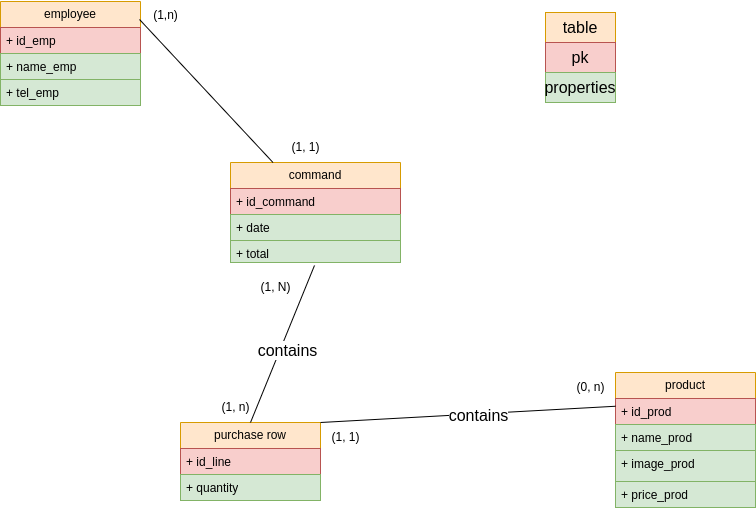

The diagram above was exported from draw.io. Its source (the exported page's mxGraphModel, read from the mxfile embedded in the PNG):
<mxGraphModel dx="1624" dy="955" grid="1" gridSize="10" guides="1" tooltips="1" connect="1" arrows="1" fold="1" page="1" pageScale="1" pageWidth="827" pageHeight="1169" math="0" shadow="0">
  <root>
    <mxCell id="WIyWlLk6GJQsqaUBKTNV-0" />
    <mxCell id="WIyWlLk6GJQsqaUBKTNV-1" parent="WIyWlLk6GJQsqaUBKTNV-0" />
    <mxCell id="ePaI4zPNn-mB_wr7I7Ls-5" value="employee" style="swimlane;fontStyle=0;childLayout=stackLayout;horizontal=1;startSize=26;fillColor=#ffe6cc;horizontalStack=0;resizeParent=1;resizeParentMax=0;resizeLast=0;collapsible=1;marginBottom=0;whiteSpace=wrap;html=1;strokeColor=#d79b00;" parent="WIyWlLk6GJQsqaUBKTNV-1" vertex="1">
      <mxGeometry x="20" y="49" width="140" height="104" as="geometry" />
    </mxCell>
    <mxCell id="ePaI4zPNn-mB_wr7I7Ls-6" value="+ id_emp" style="text;strokeColor=#b85450;fillColor=#f8cecc;align=left;verticalAlign=top;spacingLeft=4;spacingRight=4;overflow=hidden;rotatable=0;points=[[0,0.5],[1,0.5]];portConstraint=eastwest;whiteSpace=wrap;html=1;" parent="ePaI4zPNn-mB_wr7I7Ls-5" vertex="1">
      <mxGeometry y="26" width="140" height="26" as="geometry" />
    </mxCell>
    <mxCell id="ePaI4zPNn-mB_wr7I7Ls-7" value="+ name_emp" style="text;strokeColor=#82b366;fillColor=#d5e8d4;align=left;verticalAlign=top;spacingLeft=4;spacingRight=4;overflow=hidden;rotatable=0;points=[[0,0.5],[1,0.5]];portConstraint=eastwest;whiteSpace=wrap;html=1;" parent="ePaI4zPNn-mB_wr7I7Ls-5" vertex="1">
      <mxGeometry y="52" width="140" height="26" as="geometry" />
    </mxCell>
    <mxCell id="ePaI4zPNn-mB_wr7I7Ls-8" value="+ tel_emp" style="text;strokeColor=#82b366;fillColor=#d5e8d4;align=left;verticalAlign=top;spacingLeft=4;spacingRight=4;overflow=hidden;rotatable=0;points=[[0,0.5],[1,0.5]];portConstraint=eastwest;whiteSpace=wrap;html=1;" parent="ePaI4zPNn-mB_wr7I7Ls-5" vertex="1">
      <mxGeometry y="78" width="140" height="26" as="geometry" />
    </mxCell>
    <mxCell id="ePaI4zPNn-mB_wr7I7Ls-21" value="command" style="swimlane;fontStyle=0;childLayout=stackLayout;horizontal=1;startSize=26;fillColor=#ffe6cc;horizontalStack=0;resizeParent=1;resizeParentMax=0;resizeLast=0;collapsible=1;marginBottom=0;whiteSpace=wrap;html=1;strokeColor=#d79b00;" parent="WIyWlLk6GJQsqaUBKTNV-1" vertex="1">
      <mxGeometry x="250" y="210" width="170" height="100" as="geometry" />
    </mxCell>
    <mxCell id="ePaI4zPNn-mB_wr7I7Ls-22" value="+ id_command" style="text;strokeColor=#b85450;fillColor=#f8cecc;align=left;verticalAlign=top;spacingLeft=4;spacingRight=4;overflow=hidden;rotatable=0;points=[[0,0.5],[1,0.5]];portConstraint=eastwest;whiteSpace=wrap;html=1;" parent="ePaI4zPNn-mB_wr7I7Ls-21" vertex="1">
      <mxGeometry y="26" width="170" height="26" as="geometry" />
    </mxCell>
    <mxCell id="ePaI4zPNn-mB_wr7I7Ls-23" value="+ date" style="text;strokeColor=#82b366;fillColor=#d5e8d4;align=left;verticalAlign=top;spacingLeft=4;spacingRight=4;overflow=hidden;rotatable=0;points=[[0,0.5],[1,0.5]];portConstraint=eastwest;whiteSpace=wrap;html=1;" parent="ePaI4zPNn-mB_wr7I7Ls-21" vertex="1">
      <mxGeometry y="52" width="170" height="26" as="geometry" />
    </mxCell>
    <mxCell id="ePaI4zPNn-mB_wr7I7Ls-24" value="+ total" style="text;strokeColor=#82b366;fillColor=#d5e8d4;align=left;verticalAlign=top;spacingLeft=4;spacingRight=4;overflow=hidden;rotatable=0;points=[[0,0.5],[1,0.5]];portConstraint=eastwest;whiteSpace=wrap;html=1;" parent="ePaI4zPNn-mB_wr7I7Ls-21" vertex="1">
      <mxGeometry y="78" width="170" height="22" as="geometry" />
    </mxCell>
    <mxCell id="ePaI4zPNn-mB_wr7I7Ls-40" value="purchase row" style="swimlane;fontStyle=0;childLayout=stackLayout;horizontal=1;startSize=26;fillColor=#ffe6cc;horizontalStack=0;resizeParent=1;resizeParentMax=0;resizeLast=0;collapsible=1;marginBottom=0;whiteSpace=wrap;html=1;strokeColor=#d79b00;" parent="WIyWlLk6GJQsqaUBKTNV-1" vertex="1">
      <mxGeometry x="200" y="470" width="140" height="78" as="geometry" />
    </mxCell>
    <mxCell id="IF6ASeWHDYoaFvVufAw_-15" value="+ id_line" style="text;strokeColor=#b85450;fillColor=#f8cecc;align=left;verticalAlign=top;spacingLeft=4;spacingRight=4;overflow=hidden;rotatable=0;points=[[0,0.5],[1,0.5]];portConstraint=eastwest;whiteSpace=wrap;html=1;" parent="ePaI4zPNn-mB_wr7I7Ls-40" vertex="1">
      <mxGeometry y="26" width="140" height="26" as="geometry" />
    </mxCell>
    <mxCell id="ePaI4zPNn-mB_wr7I7Ls-41" value="+ quantity" style="text;strokeColor=#82b366;fillColor=#d5e8d4;align=left;verticalAlign=top;spacingLeft=4;spacingRight=4;overflow=hidden;rotatable=0;points=[[0,0.5],[1,0.5]];portConstraint=eastwest;whiteSpace=wrap;html=1;" parent="ePaI4zPNn-mB_wr7I7Ls-40" vertex="1">
      <mxGeometry y="52" width="140" height="26" as="geometry" />
    </mxCell>
    <mxCell id="nT3JQAq-ud9olcrpT-G9-1" value="(1,n)" style="text;html=1;align=center;verticalAlign=middle;resizable=0;points=[];autosize=1;strokeColor=none;fillColor=none;" parent="WIyWlLk6GJQsqaUBKTNV-1" vertex="1">
      <mxGeometry x="160" y="48" width="50" height="30" as="geometry" />
    </mxCell>
    <mxCell id="nT3JQAq-ud9olcrpT-G9-2" value="(1, N)" style="text;html=1;align=center;verticalAlign=middle;resizable=0;points=[];autosize=1;strokeColor=none;fillColor=none;" parent="WIyWlLk6GJQsqaUBKTNV-1" vertex="1">
      <mxGeometry x="270" y="320" width="50" height="30" as="geometry" />
    </mxCell>
    <mxCell id="nT3JQAq-ud9olcrpT-G9-4" value="(1, 1)" style="text;html=1;align=center;verticalAlign=middle;resizable=0;points=[];autosize=1;strokeColor=none;fillColor=none;" parent="WIyWlLk6GJQsqaUBKTNV-1" vertex="1">
      <mxGeometry x="300" y="180" width="50" height="30" as="geometry" />
    </mxCell>
    <mxCell id="nT3JQAq-ud9olcrpT-G9-6" value="(1, 1)" style="text;html=1;align=center;verticalAlign=middle;resizable=0;points=[];autosize=1;strokeColor=none;fillColor=none;" parent="WIyWlLk6GJQsqaUBKTNV-1" vertex="1">
      <mxGeometry x="340" y="470" width="50" height="30" as="geometry" />
    </mxCell>
    <mxCell id="nT3JQAq-ud9olcrpT-G9-7" value="(1, n)" style="text;html=1;align=center;verticalAlign=middle;resizable=0;points=[];autosize=1;strokeColor=none;fillColor=none;" parent="WIyWlLk6GJQsqaUBKTNV-1" vertex="1">
      <mxGeometry x="230" y="440" width="50" height="30" as="geometry" />
    </mxCell>
    <mxCell id="Cri8mHY-qcN5HKT9_x8T-0" value="product" style="swimlane;fontStyle=0;childLayout=stackLayout;horizontal=1;startSize=26;fillColor=#ffe6cc;horizontalStack=0;resizeParent=1;resizeParentMax=0;resizeLast=0;collapsible=1;marginBottom=0;whiteSpace=wrap;html=1;strokeColor=#d79b00;" parent="WIyWlLk6GJQsqaUBKTNV-1" vertex="1">
      <mxGeometry x="635" y="420" width="140" height="135" as="geometry" />
    </mxCell>
    <mxCell id="Cri8mHY-qcN5HKT9_x8T-1" value="+ id_prod" style="text;strokeColor=#b85450;fillColor=#f8cecc;align=left;verticalAlign=top;spacingLeft=4;spacingRight=4;overflow=hidden;rotatable=0;points=[[0,0.5],[1,0.5]];portConstraint=eastwest;whiteSpace=wrap;html=1;" parent="Cri8mHY-qcN5HKT9_x8T-0" vertex="1">
      <mxGeometry y="26" width="140" height="26" as="geometry" />
    </mxCell>
    <mxCell id="IF6ASeWHDYoaFvVufAw_-12" value="+ name_prod" style="text;strokeColor=#82b366;fillColor=#d5e8d4;align=left;verticalAlign=top;spacingLeft=4;spacingRight=4;overflow=hidden;rotatable=0;points=[[0,0.5],[1,0.5]];portConstraint=eastwest;whiteSpace=wrap;html=1;" parent="Cri8mHY-qcN5HKT9_x8T-0" vertex="1">
      <mxGeometry y="52" width="140" height="26" as="geometry" />
    </mxCell>
    <mxCell id="IF6ASeWHDYoaFvVufAw_-13" value="+ image_prod" style="text;strokeColor=#82b366;fillColor=#d5e8d4;align=left;verticalAlign=top;spacingLeft=4;spacingRight=4;overflow=hidden;rotatable=0;points=[[0,0.5],[1,0.5]];portConstraint=eastwest;whiteSpace=wrap;html=1;" parent="Cri8mHY-qcN5HKT9_x8T-0" vertex="1">
      <mxGeometry y="78" width="140" height="31" as="geometry" />
    </mxCell>
    <mxCell id="Cri8mHY-qcN5HKT9_x8T-2" value="+ price_prod" style="text;strokeColor=#82b366;fillColor=#d5e8d4;align=left;verticalAlign=top;spacingLeft=4;spacingRight=4;overflow=hidden;rotatable=0;points=[[0,0.5],[1,0.5]];portConstraint=eastwest;whiteSpace=wrap;html=1;" parent="Cri8mHY-qcN5HKT9_x8T-0" vertex="1">
      <mxGeometry y="109" width="140" height="26" as="geometry" />
    </mxCell>
    <mxCell id="IF6ASeWHDYoaFvVufAw_-2" value="" style="endArrow=none;html=1;rounded=0;fontSize=12;startSize=8;endSize=8;curved=1;exitX=0.993;exitY=0.173;exitDx=0;exitDy=0;exitPerimeter=0;entryX=0.25;entryY=0;entryDx=0;entryDy=0;" parent="WIyWlLk6GJQsqaUBKTNV-1" source="ePaI4zPNn-mB_wr7I7Ls-5" target="ePaI4zPNn-mB_wr7I7Ls-21" edge="1">
      <mxGeometry width="50" height="50" relative="1" as="geometry">
        <mxPoint x="270" y="410" as="sourcePoint" />
        <mxPoint x="320" y="360" as="targetPoint" />
      </mxGeometry>
    </mxCell>
    <mxCell id="IF6ASeWHDYoaFvVufAw_-3" value="" style="endArrow=none;html=1;rounded=0;fontSize=12;startSize=8;endSize=8;curved=1;entryX=0.494;entryY=1.136;entryDx=0;entryDy=0;entryPerimeter=0;exitX=0.5;exitY=0;exitDx=0;exitDy=0;" parent="WIyWlLk6GJQsqaUBKTNV-1" source="ePaI4zPNn-mB_wr7I7Ls-40" target="ePaI4zPNn-mB_wr7I7Ls-24" edge="1">
      <mxGeometry width="50" height="50" relative="1" as="geometry">
        <mxPoint x="380" y="390" as="sourcePoint" />
        <mxPoint x="430" y="340" as="targetPoint" />
      </mxGeometry>
    </mxCell>
    <mxCell id="IF6ASeWHDYoaFvVufAw_-4" value="contains" style="edgeLabel;html=1;align=center;verticalAlign=middle;resizable=0;points=[];fontSize=16;" parent="IF6ASeWHDYoaFvVufAw_-3" vertex="1" connectable="0">
      <mxGeometry x="-0.0423" y="-6" relative="1" as="geometry">
        <mxPoint as="offset" />
      </mxGeometry>
    </mxCell>
    <mxCell id="IF6ASeWHDYoaFvVufAw_-5" value="(0, n)" style="text;html=1;align=center;verticalAlign=middle;resizable=0;points=[];autosize=1;strokeColor=none;fillColor=none;" parent="WIyWlLk6GJQsqaUBKTNV-1" vertex="1">
      <mxGeometry x="585" y="420" width="50" height="30" as="geometry" />
    </mxCell>
    <mxCell id="IF6ASeWHDYoaFvVufAw_-8" value="" style="endArrow=none;html=1;rounded=0;fontSize=12;startSize=8;endSize=8;curved=1;exitX=1;exitY=0;exitDx=0;exitDy=0;entryX=0;entryY=0.25;entryDx=0;entryDy=0;" parent="WIyWlLk6GJQsqaUBKTNV-1" source="ePaI4zPNn-mB_wr7I7Ls-40" target="Cri8mHY-qcN5HKT9_x8T-0" edge="1">
      <mxGeometry width="50" height="50" relative="1" as="geometry">
        <mxPoint x="350" y="370" as="sourcePoint" />
        <mxPoint x="400" y="320" as="targetPoint" />
      </mxGeometry>
    </mxCell>
    <mxCell id="IF6ASeWHDYoaFvVufAw_-14" value="contains" style="edgeLabel;html=1;align=center;verticalAlign=middle;resizable=0;points=[];fontSize=16;" parent="IF6ASeWHDYoaFvVufAw_-8" vertex="1" connectable="0">
      <mxGeometry x="0.0642" y="-1" relative="1" as="geometry">
        <mxPoint as="offset" />
      </mxGeometry>
    </mxCell>
    <mxCell id="JzA9pYT39kXmIKLRbhuw-2" value="table" style="whiteSpace=wrap;html=1;fontSize=16;fillColor=#ffe6cc;strokeColor=#d79b00;" vertex="1" parent="WIyWlLk6GJQsqaUBKTNV-1">
      <mxGeometry x="565" y="60" width="70" height="30" as="geometry" />
    </mxCell>
    <mxCell id="JzA9pYT39kXmIKLRbhuw-3" value="pk" style="whiteSpace=wrap;html=1;fontSize=16;fillColor=#f8cecc;strokeColor=#b85450;" vertex="1" parent="WIyWlLk6GJQsqaUBKTNV-1">
      <mxGeometry x="565" y="90" width="70" height="30" as="geometry" />
    </mxCell>
    <mxCell id="JzA9pYT39kXmIKLRbhuw-4" value="properties&lt;br&gt;" style="whiteSpace=wrap;html=1;fontSize=16;fillColor=#d5e8d4;strokeColor=#82b366;" vertex="1" parent="WIyWlLk6GJQsqaUBKTNV-1">
      <mxGeometry x="565" y="120" width="70" height="30" as="geometry" />
    </mxCell>
  </root>
</mxGraphModel>